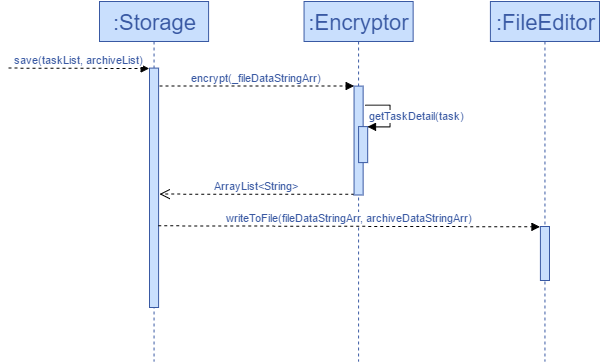

The diagram above was exported from draw.io. Its source (the exported page's mxGraphModel, read from the mxfile embedded in the PNG):
<mxGraphModel dx="1192" dy="613" grid="1" gridSize="10" guides="1" tooltips="1" connect="1" arrows="1" fold="1" page="1" pageScale="1" pageWidth="826" pageHeight="1169" background="#ffffff" math="0">
  <root>
    <mxCell id="0" />
    <mxCell id="1" parent="0" />
    <mxCell id="18" value="" style="group" vertex="1" connectable="0" parent="1">
      <mxGeometry x="110" y="90" width="500" height="360" as="geometry" />
    </mxCell>
    <mxCell id="2" value="&lt;font color=&quot;#3959a3&quot;&gt;encrypt(_fileDataStringArr)&lt;/font&gt;" style="html=1;verticalAlign=bottom;endArrow=block;entryX=0;entryY=0;dashed=1;" edge="1" target="9" parent="18">
      <mxGeometry x="59.99999999999999" y="84.35172413793109" as="geometry">
        <mxPoint x="59.99999999999999" y="84.60000000000001" as="sourcePoint" />
      </mxGeometry>
    </mxCell>
    <mxCell id="3" value="&lt;font color=&quot;#3959a3&quot;&gt;:Storage&lt;/font&gt;" style="shape=umlLifeline;perimeter=lifelinePerimeter;whiteSpace=wrap;html=1;container=1;collapsible=0;recursiveResize=0;outlineConnect=0;strokeColor=#3959A3;fillColor=#C9DFFD;gradientColor=none;fontSize=22;" vertex="1" parent="18">
      <mxGeometry width="109.09090909090908" height="360" as="geometry" />
    </mxCell>
    <mxCell id="4" value="" style="html=1;points=[];perimeter=orthogonalPerimeter;strokeColor=#3959A3;fillColor=#C9DFFD;gradientColor=none;fontSize=22;" vertex="1" parent="3">
      <mxGeometry x="50" y="66.60000000000001" width="9.090909090909092" height="239.40000000000003" as="geometry" />
    </mxCell>
    <mxCell id="5" value="&lt;font color=&quot;#3959a3&quot;&gt;save(taskList, archiveList)&lt;/font&gt;" style="html=1;verticalAlign=bottom;endArrow=block;entryX=0;entryY=0;dashed=1;" edge="1" parent="3" target="4">
      <mxGeometry relative="1" as="geometry">
        <mxPoint x="-90.90909090909089" y="66.60000000000001" as="sourcePoint" />
      </mxGeometry>
    </mxCell>
    <mxCell id="7" value="&lt;font color=&quot;#3959a3&quot;&gt;:Encryptor&lt;/font&gt;" style="shape=umlLifeline;perimeter=lifelinePerimeter;whiteSpace=wrap;html=1;container=1;collapsible=0;recursiveResize=0;outlineConnect=0;strokeColor=#3959A3;fillColor=#C9DFFD;gradientColor=none;fontSize=22;" vertex="1" parent="18">
      <mxGeometry x="204.54545454545453" width="109.09090909090908" height="360" as="geometry" />
    </mxCell>
    <mxCell id="8" value="&lt;font color=&quot;#3959a3&quot;&gt;ArrayList&amp;lt;String&amp;gt;&lt;/font&gt;" style="html=1;verticalAlign=bottom;endArrow=open;dashed=1;endSize=8;exitX=-0.029;exitY=0.996;rotation=354;exitPerimeter=0;" edge="1" source="9" parent="18">
      <mxGeometry x="58.80877742946702" y="192.97241379310344" as="geometry">
        <mxPoint x="59.99999999999999" y="192.60000000000002" as="targetPoint" />
      </mxGeometry>
    </mxCell>
    <mxCell id="9" value="" style="html=1;points=[];perimeter=orthogonalPerimeter;strokeColor=#3959A3;fillColor=#C9DFFD;gradientColor=none;fontSize=22;" vertex="1" parent="18">
      <mxGeometry x="254.54545454545453" y="84.60000000000001" width="9.090909090909092" height="108.90000000000002" as="geometry" />
    </mxCell>
    <mxCell id="10" value="" style="html=1;points=[];perimeter=orthogonalPerimeter;strokeColor=#3959A3;fillColor=#C9DFFD;gradientColor=none;fontSize=22;" vertex="1" parent="18">
      <mxGeometry x="259.09090909090907" y="125.10000000000002" width="9.090909090909092" height="36" as="geometry" />
    </mxCell>
    <mxCell id="11" value="&lt;font color=&quot;#3959a3&quot;&gt;getTaskDetail(task)&lt;/font&gt;" style="edgeStyle=orthogonalEdgeStyle;html=1;align=left;spacingLeft=2;endArrow=block;rounded=0;entryX=1;entryY=0;dashed=1;" edge="1" target="10" parent="18">
      <mxGeometry x="265.7053291536051" y="103.59310344827588" as="geometry">
        <mxPoint x="268.2131661442006" y="103.59310344827588" as="sourcePoint" />
        <Array as="points">
          <mxPoint x="265.45454545454544" y="103.5" />
          <mxPoint x="290.90909090909093" y="103.5" />
          <mxPoint x="290.90909090909093" y="179.10000000000002" />
        </Array>
      </mxGeometry>
    </mxCell>
    <mxCell id="12" value="&lt;font color=&quot;#3959a3&quot;&gt;:FileEditor&lt;/font&gt;" style="shape=umlLifeline;perimeter=lifelinePerimeter;whiteSpace=wrap;html=1;container=1;collapsible=0;recursiveResize=0;outlineConnect=0;strokeColor=#3959A3;fillColor=#C9DFFD;gradientColor=none;fontSize=22;" vertex="1" parent="18">
      <mxGeometry x="390.9090909090909" width="109.09090909090908" height="360" as="geometry" />
    </mxCell>
    <mxCell id="15" value="" style="html=1;points=[];perimeter=orthogonalPerimeter;strokeColor=#3959A3;fillColor=#C9DFFD;gradientColor=none;fontSize=22;" vertex="1" parent="12">
      <mxGeometry x="50" y="225" width="9.090909090909092" height="54" as="geometry" />
    </mxCell>
    <mxCell id="13" value="&lt;font color=&quot;#3959a3&quot;&gt;writeToFile(fileDataStringArr, archiveDataStringArr)&lt;/font&gt;" style="html=1;verticalAlign=bottom;endArrow=block;entryX=0;entryY=0;dashed=1;exitX=0.943;exitY=0.621;exitPerimeter=0;" edge="1" target="15" parent="18">
      <mxGeometry x="245.45454545454544" y="224.7517241379311" as="geometry">
        <mxPoint x="58.80877742946702" y="224.31724137931042" as="sourcePoint" />
      </mxGeometry>
    </mxCell>
  </root>
</mxGraphModel>